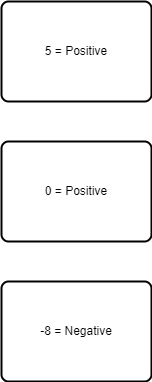

The diagram above was exported from draw.io. Its source (the exported page's mxGraphModel, read from the mxfile embedded in the PNG):
<mxGraphModel dx="649" dy="535" grid="1" gridSize="10" guides="1" tooltips="1" connect="1" arrows="1" fold="1" page="1" pageScale="1" pageWidth="850" pageHeight="1100" math="0" shadow="0">
  <root>
    <mxCell id="0" />
    <mxCell id="1" parent="0" />
    <mxCell id="2" value="-8 = Negative" style="rounded=1;whiteSpace=wrap;html=1;absoluteArcSize=1;arcSize=14;strokeWidth=2;" vertex="1" parent="1">
      <mxGeometry x="339" y="520" width="150" height="100" as="geometry" />
    </mxCell>
    <mxCell id="3" value="0 = Positive" style="rounded=1;whiteSpace=wrap;html=1;absoluteArcSize=1;arcSize=14;strokeWidth=2;" vertex="1" parent="1">
      <mxGeometry x="339" y="380" width="150" height="100" as="geometry" />
    </mxCell>
    <mxCell id="4" value="5 = Positive" style="rounded=1;whiteSpace=wrap;html=1;absoluteArcSize=1;arcSize=14;strokeWidth=2;" vertex="1" parent="1">
      <mxGeometry x="339" y="240" width="150" height="100" as="geometry" />
    </mxCell>
  </root>
</mxGraphModel>